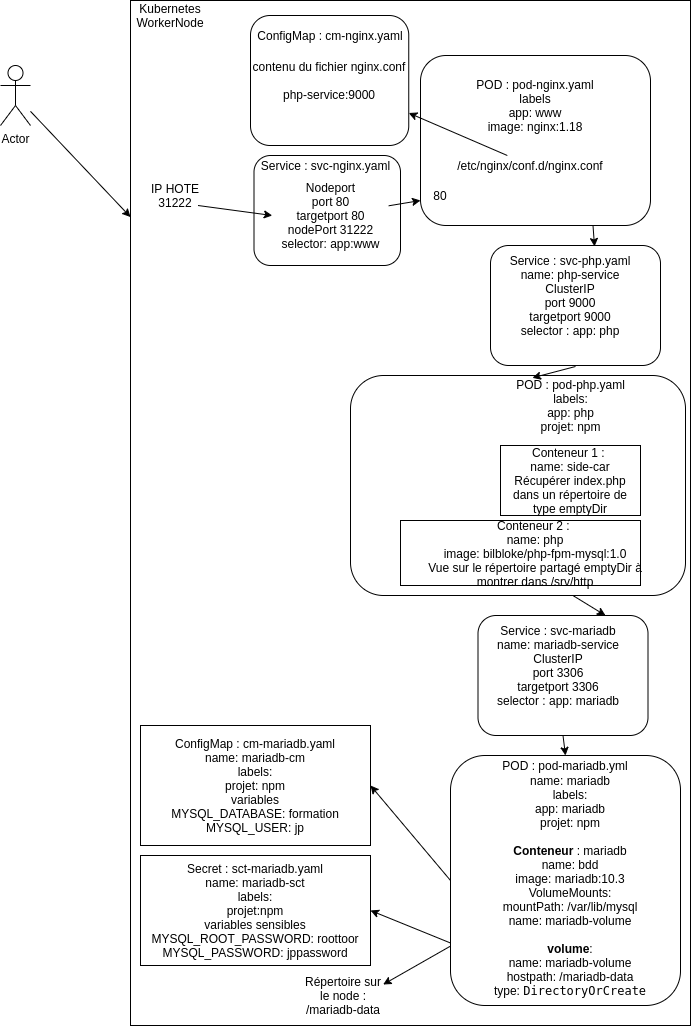

The diagram above was exported from draw.io. Its source (the exported page's mxGraphModel, read from the mxfile embedded in the PNG):
<mxGraphModel dx="658" dy="450" grid="1" gridSize="10" guides="1" tooltips="1" connect="1" arrows="1" fold="1" page="1" pageScale="1" pageWidth="827" pageHeight="1169" math="0" shadow="0">
  <root>
    <mxCell id="0" />
    <mxCell id="1" parent="0" />
    <mxCell id="fXBfYKloKeV4JaGNfLF3-1" value="" style="rounded=0;whiteSpace=wrap;html=1;" vertex="1" parent="1">
      <mxGeometry x="160" y="65" width="560" height="1025" as="geometry" />
    </mxCell>
    <mxCell id="fXBfYKloKeV4JaGNfLF3-6" value="" style="rounded=1;whiteSpace=wrap;html=1;" vertex="1" parent="1">
      <mxGeometry x="380" y="440" width="335" height="220" as="geometry" />
    </mxCell>
    <mxCell id="fXBfYKloKeV4JaGNfLF3-54" value="" style="rounded=0;whiteSpace=wrap;html=1;" vertex="1" parent="1">
      <mxGeometry x="430" y="585" width="240" height="65" as="geometry" />
    </mxCell>
    <mxCell id="fXBfYKloKeV4JaGNfLF3-2" value="" style="rounded=1;whiteSpace=wrap;html=1;" vertex="1" parent="1">
      <mxGeometry x="450" y="120" width="230" height="170" as="geometry" />
    </mxCell>
    <mxCell id="fXBfYKloKeV4JaGNfLF3-4" value="" style="rounded=1;whiteSpace=wrap;html=1;" vertex="1" parent="1">
      <mxGeometry x="480" y="820" width="230" height="250" as="geometry" />
    </mxCell>
    <mxCell id="fXBfYKloKeV4JaGNfLF3-7" value="POD : pod-mariadb.yml" style="text;html=1;strokeColor=none;fillColor=none;align=center;verticalAlign=middle;whiteSpace=wrap;rounded=0;" vertex="1" parent="1">
      <mxGeometry x="500" y="820" width="190" height="20" as="geometry" />
    </mxCell>
    <mxCell id="fXBfYKloKeV4JaGNfLF3-9" value="POD : pod-nginx.yaml&lt;br&gt;labels&lt;br&gt;app: www&lt;br&gt;image: nginx:1.18" style="text;html=1;strokeColor=none;fillColor=none;align=center;verticalAlign=middle;whiteSpace=wrap;rounded=0;" vertex="1" parent="1">
      <mxGeometry x="500" y="150" width="130" height="40" as="geometry" />
    </mxCell>
    <mxCell id="fXBfYKloKeV4JaGNfLF3-11" value="/etc/nginx/conf.d/nginx.conf" style="text;html=1;strokeColor=none;fillColor=none;align=center;verticalAlign=middle;whiteSpace=wrap;rounded=0;" vertex="1" parent="1">
      <mxGeometry x="450" y="220" width="220" height="20" as="geometry" />
    </mxCell>
    <mxCell id="fXBfYKloKeV4JaGNfLF3-15" value="contenu du fichier nginx.conf&lt;br&gt;&lt;br&gt;php-service:9000" style="rounded=1;whiteSpace=wrap;html=1;" vertex="1" parent="1">
      <mxGeometry x="280" y="80" width="158.25" height="130" as="geometry" />
    </mxCell>
    <mxCell id="fXBfYKloKeV4JaGNfLF3-16" value="ConfigMap : cm-nginx.yaml" style="text;html=1;strokeColor=none;fillColor=none;align=center;verticalAlign=middle;whiteSpace=wrap;rounded=0;" vertex="1" parent="1">
      <mxGeometry x="263.25" y="90" width="193.5" height="20" as="geometry" />
    </mxCell>
    <mxCell id="fXBfYKloKeV4JaGNfLF3-18" value="Actor" style="shape=umlActor;verticalLabelPosition=bottom;verticalAlign=top;html=1;outlineConnect=0;" vertex="1" parent="1">
      <mxGeometry x="30" y="130" width="30" height="60" as="geometry" />
    </mxCell>
    <mxCell id="fXBfYKloKeV4JaGNfLF3-19" value="" style="endArrow=classic;html=1;" edge="1" parent="1" source="fXBfYKloKeV4JaGNfLF3-18" target="fXBfYKloKeV4JaGNfLF3-1">
      <mxGeometry width="50" height="50" relative="1" as="geometry">
        <mxPoint x="290" y="430" as="sourcePoint" />
        <mxPoint x="340" y="380" as="targetPoint" />
      </mxGeometry>
    </mxCell>
    <mxCell id="fXBfYKloKeV4JaGNfLF3-20" value="IP HOTE&lt;br&gt;31222" style="text;html=1;strokeColor=none;fillColor=none;align=center;verticalAlign=middle;whiteSpace=wrap;rounded=0;" vertex="1" parent="1">
      <mxGeometry x="160" y="250" width="90" height="20" as="geometry" />
    </mxCell>
    <mxCell id="fXBfYKloKeV4JaGNfLF3-21" value="" style="rounded=1;whiteSpace=wrap;html=1;" vertex="1" parent="1">
      <mxGeometry x="283.5" y="220" width="146.5" height="110" as="geometry" />
    </mxCell>
    <mxCell id="fXBfYKloKeV4JaGNfLF3-22" value="Service : svc-nginx.yaml" style="text;html=1;strokeColor=none;fillColor=none;align=center;verticalAlign=middle;whiteSpace=wrap;rounded=0;" vertex="1" parent="1">
      <mxGeometry x="271.75" y="220" width="166.5" height="20" as="geometry" />
    </mxCell>
    <mxCell id="fXBfYKloKeV4JaGNfLF3-23" value="Nodeport&lt;br&gt;port 80&lt;br&gt;targetport 80&lt;br&gt;nodePort 31222&lt;br&gt;selector: app:www" style="text;html=1;strokeColor=none;fillColor=none;align=center;verticalAlign=middle;whiteSpace=wrap;rounded=0;" vertex="1" parent="1">
      <mxGeometry x="301.75" y="260" width="116.5" height="40" as="geometry" />
    </mxCell>
    <mxCell id="fXBfYKloKeV4JaGNfLF3-24" value="" style="endArrow=classic;html=1;exitX=0.75;exitY=1;exitDx=0;exitDy=0;entryX=0;entryY=0.5;entryDx=0;entryDy=0;" edge="1" parent="1" source="fXBfYKloKeV4JaGNfLF3-20" target="fXBfYKloKeV4JaGNfLF3-23">
      <mxGeometry width="50" height="50" relative="1" as="geometry">
        <mxPoint x="290" y="370" as="sourcePoint" />
        <mxPoint x="340" y="320" as="targetPoint" />
      </mxGeometry>
    </mxCell>
    <mxCell id="fXBfYKloKeV4JaGNfLF3-25" value="80" style="text;html=1;strokeColor=none;fillColor=none;align=center;verticalAlign=middle;whiteSpace=wrap;rounded=0;" vertex="1" parent="1">
      <mxGeometry x="450" y="250" width="40" height="20" as="geometry" />
    </mxCell>
    <mxCell id="fXBfYKloKeV4JaGNfLF3-26" value="" style="endArrow=classic;html=1;entryX=0;entryY=0.75;entryDx=0;entryDy=0;" edge="1" parent="1" source="fXBfYKloKeV4JaGNfLF3-23" target="fXBfYKloKeV4JaGNfLF3-25">
      <mxGeometry width="50" height="50" relative="1" as="geometry">
        <mxPoint x="290" y="350" as="sourcePoint" />
        <mxPoint x="340" y="300" as="targetPoint" />
      </mxGeometry>
    </mxCell>
    <mxCell id="fXBfYKloKeV4JaGNfLF3-28" value="" style="rounded=1;whiteSpace=wrap;html=1;" vertex="1" parent="1">
      <mxGeometry x="520" y="310" width="170" height="120" as="geometry" />
    </mxCell>
    <mxCell id="fXBfYKloKeV4JaGNfLF3-29" value="Service : svc-php.yaml&lt;br&gt;name: php-service&lt;br&gt;ClusterIP&lt;br&gt;port 9000&lt;br&gt;targetport 9000&lt;br&gt;selector : app: php" style="text;html=1;strokeColor=none;fillColor=none;align=center;verticalAlign=middle;whiteSpace=wrap;rounded=0;" vertex="1" parent="1">
      <mxGeometry x="530" y="350" width="140" height="20" as="geometry" />
    </mxCell>
    <mxCell id="fXBfYKloKeV4JaGNfLF3-32" value="Conteneur 2 : &lt;br&gt;name: php&lt;br&gt;image: bilbloke/php-fpm-mysql:1.0&lt;br&gt;Vue sur le répertoire partagé emptyDir à montrer dans /srv/http" style="text;html=1;strokeColor=none;fillColor=none;align=center;verticalAlign=middle;whiteSpace=wrap;rounded=0;" vertex="1" parent="1">
      <mxGeometry x="455" y="597.5" width="220" height="40" as="geometry" />
    </mxCell>
    <mxCell id="fXBfYKloKeV4JaGNfLF3-33" value="" style="endArrow=classic;html=1;exitX=0.75;exitY=1;exitDx=0;exitDy=0;entryX=0.612;entryY=0.008;entryDx=0;entryDy=0;entryPerimeter=0;" edge="1" parent="1" source="fXBfYKloKeV4JaGNfLF3-2" target="fXBfYKloKeV4JaGNfLF3-28">
      <mxGeometry width="50" height="50" relative="1" as="geometry">
        <mxPoint x="290" y="400" as="sourcePoint" />
        <mxPoint x="340" y="350" as="targetPoint" />
      </mxGeometry>
    </mxCell>
    <mxCell id="fXBfYKloKeV4JaGNfLF3-34" value="" style="endArrow=classic;html=1;entryX=1;entryY=0.75;entryDx=0;entryDy=0;" edge="1" parent="1" source="fXBfYKloKeV4JaGNfLF3-11" target="fXBfYKloKeV4JaGNfLF3-15">
      <mxGeometry width="50" height="50" relative="1" as="geometry">
        <mxPoint x="290" y="400" as="sourcePoint" />
        <mxPoint x="340" y="350" as="targetPoint" />
      </mxGeometry>
    </mxCell>
    <mxCell id="fXBfYKloKeV4JaGNfLF3-35" value="Conteneur 1 : &lt;br&gt;name: side-car&lt;br&gt;Récupérer index.php&lt;br&gt;dans un répertoire de type emptyDir" style="rounded=0;whiteSpace=wrap;html=1;" vertex="1" parent="1">
      <mxGeometry x="530" y="510" width="140" height="70" as="geometry" />
    </mxCell>
    <mxCell id="fXBfYKloKeV4JaGNfLF3-37" value="" style="endArrow=classic;html=1;exitX=0.5;exitY=1;exitDx=0;exitDy=0;entryX=0.543;entryY=0.006;entryDx=0;entryDy=0;entryPerimeter=0;" edge="1" parent="1">
      <mxGeometry width="50" height="50" relative="1" as="geometry">
        <mxPoint x="605" y="431" as="sourcePoint" />
        <mxPoint x="561.905" y="442.31999999999994" as="targetPoint" />
      </mxGeometry>
    </mxCell>
    <mxCell id="fXBfYKloKeV4JaGNfLF3-38" value="name: mariadb&lt;br&gt;labels:&lt;br&gt;app: mariadb&lt;br&gt;projet: npm&lt;br&gt;&lt;br&gt;&lt;b&gt;Conteneur&lt;/b&gt; : mariadb&lt;br&gt;name: bdd&lt;br&gt;image: mariadb:10.3&lt;br&gt;VolumeMounts:&lt;br&gt;mountPath: /var/lib/mysql&lt;br&gt;name: mariadb-volume&lt;br&gt;&lt;br&gt;&lt;b&gt;volume&lt;/b&gt;:&lt;br&gt;name: mariadb-volume&lt;br&gt;hostpath: /mariadb-data&lt;br&gt;type:&amp;nbsp;&lt;code&gt;DirectoryOrCreate&lt;/code&gt;" style="text;html=1;strokeColor=none;fillColor=none;align=center;verticalAlign=middle;whiteSpace=wrap;rounded=0;" vertex="1" parent="1">
      <mxGeometry x="535" y="907.5" width="130" height="85" as="geometry" />
    </mxCell>
    <mxCell id="fXBfYKloKeV4JaGNfLF3-39" value="ConfigMap : cm-mariadb.yaml&lt;br&gt;name: mariadb-cm&lt;br&gt;labels:&lt;br&gt;projet: npm&lt;br&gt;variables&lt;br&gt;MYSQL_DATABASE: formation&lt;br&gt;MYSQL_USER: jp" style="rounded=0;whiteSpace=wrap;html=1;" vertex="1" parent="1">
      <mxGeometry x="170" y="790" width="230" height="120" as="geometry" />
    </mxCell>
    <mxCell id="fXBfYKloKeV4JaGNfLF3-40" value="Secret : sct-mariadb.yaml&lt;br&gt;name: mariadb-sct&lt;br&gt;labels:&lt;br&gt;projet:npm&lt;br&gt;variables sensibles&lt;br&gt;MYSQL_ROOT_PASSWORD: roottoor&lt;br&gt;MYSQL_PASSWORD: jppassword" style="rounded=0;whiteSpace=wrap;html=1;" vertex="1" parent="1">
      <mxGeometry x="170" y="920" width="230" height="110" as="geometry" />
    </mxCell>
    <mxCell id="fXBfYKloKeV4JaGNfLF3-41" value="" style="endArrow=classic;html=1;exitX=0;exitY=0.5;exitDx=0;exitDy=0;entryX=1;entryY=0.5;entryDx=0;entryDy=0;" edge="1" parent="1" source="fXBfYKloKeV4JaGNfLF3-4" target="fXBfYKloKeV4JaGNfLF3-39">
      <mxGeometry width="50" height="50" relative="1" as="geometry">
        <mxPoint x="450" y="450" as="sourcePoint" />
        <mxPoint x="500" y="400" as="targetPoint" />
      </mxGeometry>
    </mxCell>
    <mxCell id="fXBfYKloKeV4JaGNfLF3-42" value="" style="endArrow=classic;html=1;exitX=0;exitY=0.75;exitDx=0;exitDy=0;entryX=1;entryY=0.5;entryDx=0;entryDy=0;" edge="1" parent="1" source="fXBfYKloKeV4JaGNfLF3-4" target="fXBfYKloKeV4JaGNfLF3-40">
      <mxGeometry width="50" height="50" relative="1" as="geometry">
        <mxPoint x="450" y="450" as="sourcePoint" />
        <mxPoint x="500" y="400" as="targetPoint" />
      </mxGeometry>
    </mxCell>
    <mxCell id="fXBfYKloKeV4JaGNfLF3-43" value="Répertoire sur le node :&lt;br&gt;/mariadb-data" style="text;html=1;strokeColor=none;fillColor=none;align=center;verticalAlign=middle;whiteSpace=wrap;rounded=0;" vertex="1" parent="1">
      <mxGeometry x="328.25" y="1050" width="90" height="20" as="geometry" />
    </mxCell>
    <mxCell id="fXBfYKloKeV4JaGNfLF3-44" value="Kubernetes WorkerNode" style="text;html=1;strokeColor=none;fillColor=none;align=center;verticalAlign=middle;whiteSpace=wrap;rounded=0;" vertex="1" parent="1">
      <mxGeometry x="180" y="70" width="40" height="20" as="geometry" />
    </mxCell>
    <mxCell id="fXBfYKloKeV4JaGNfLF3-45" value="" style="endArrow=classic;html=1;entryX=0.938;entryY=-0.05;entryDx=0;entryDy=0;entryPerimeter=0;" edge="1" parent="1" source="fXBfYKloKeV4JaGNfLF3-4" target="fXBfYKloKeV4JaGNfLF3-43">
      <mxGeometry width="50" height="50" relative="1" as="geometry">
        <mxPoint x="590" y="950" as="sourcePoint" />
        <mxPoint x="564" y="1020" as="targetPoint" />
      </mxGeometry>
    </mxCell>
    <mxCell id="fXBfYKloKeV4JaGNfLF3-46" value="" style="rounded=1;whiteSpace=wrap;html=1;" vertex="1" parent="1">
      <mxGeometry x="507.5" y="680" width="170" height="120" as="geometry" />
    </mxCell>
    <mxCell id="fXBfYKloKeV4JaGNfLF3-47" value="Service : svc-mariadb&lt;br&gt;name: mariadb-service&lt;br&gt;ClusterIP&lt;br&gt;port 3306&lt;br&gt;targetport 3306&lt;br&gt;selector : app: mariadb" style="text;html=1;strokeColor=none;fillColor=none;align=center;verticalAlign=middle;whiteSpace=wrap;rounded=0;" vertex="1" parent="1">
      <mxGeometry x="517.5" y="720" width="140" height="20" as="geometry" />
    </mxCell>
    <mxCell id="fXBfYKloKeV4JaGNfLF3-48" value="" style="endArrow=classic;html=1;exitX=0.666;exitY=1.002;exitDx=0;exitDy=0;entryX=0.75;entryY=0;entryDx=0;entryDy=0;exitPerimeter=0;" edge="1" parent="1" source="fXBfYKloKeV4JaGNfLF3-6" target="fXBfYKloKeV4JaGNfLF3-46">
      <mxGeometry width="50" height="50" relative="1" as="geometry">
        <mxPoint x="340" y="610" as="sourcePoint" />
        <mxPoint x="390" y="560" as="targetPoint" />
      </mxGeometry>
    </mxCell>
    <mxCell id="fXBfYKloKeV4JaGNfLF3-49" value="" style="endArrow=classic;html=1;exitX=0.5;exitY=1;exitDx=0;exitDy=0;entryX=0.5;entryY=0;entryDx=0;entryDy=0;" edge="1" parent="1" source="fXBfYKloKeV4JaGNfLF3-46" target="fXBfYKloKeV4JaGNfLF3-4">
      <mxGeometry width="50" height="50" relative="1" as="geometry">
        <mxPoint x="340" y="690" as="sourcePoint" />
        <mxPoint x="390" y="640" as="targetPoint" />
      </mxGeometry>
    </mxCell>
    <mxCell id="fXBfYKloKeV4JaGNfLF3-50" value="POD : pod-php.yaml&lt;br&gt;labels:&lt;br&gt;app: php&lt;br&gt;projet: npm" style="text;html=1;strokeColor=none;fillColor=none;align=center;verticalAlign=middle;whiteSpace=wrap;rounded=0;" vertex="1" parent="1">
      <mxGeometry x="522.5" y="460" width="155" height="20" as="geometry" />
    </mxCell>
  </root>
</mxGraphModel>